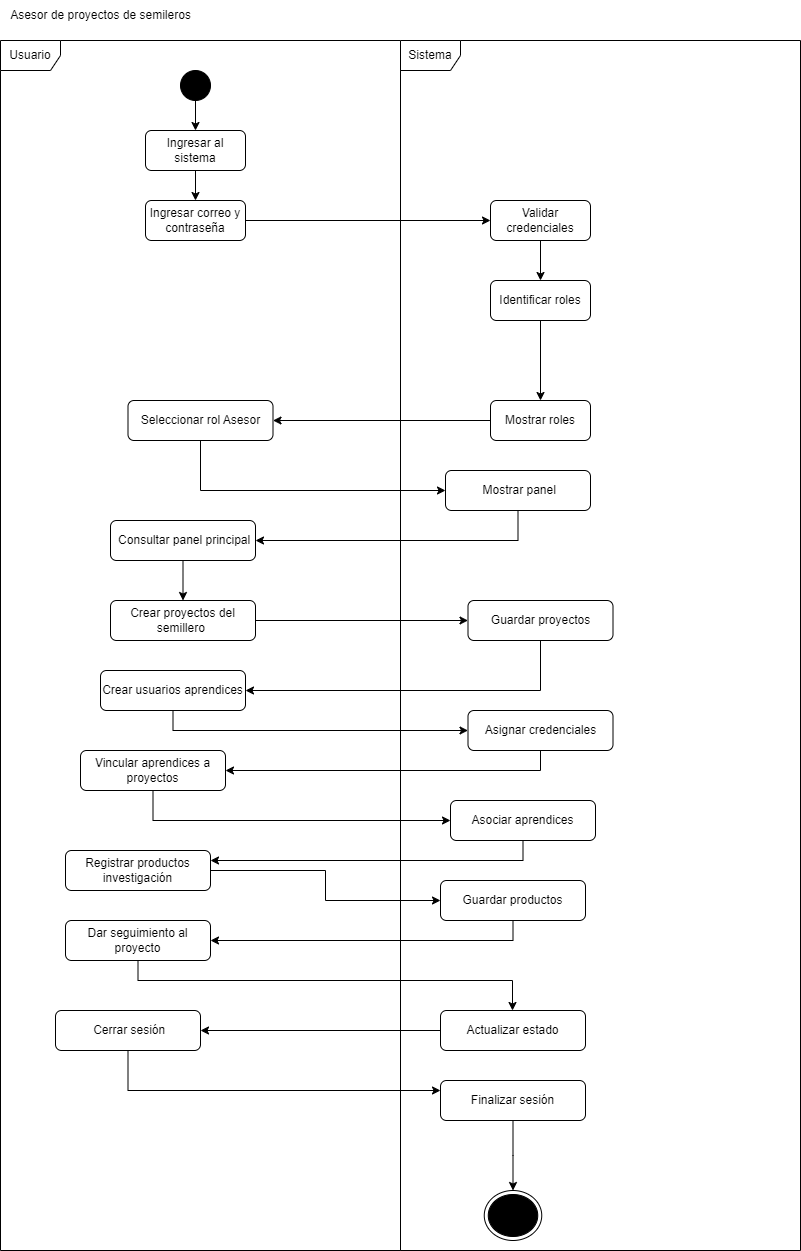

The diagram above was exported from draw.io. Its source (the exported page's mxGraphModel, read from the mxfile embedded in the PNG):
<mxGraphModel dx="1290" dy="669" grid="1" gridSize="10" guides="1" tooltips="1" connect="1" arrows="1" fold="1" page="1" pageScale="1" pageWidth="1100" pageHeight="1700" math="0" shadow="0">
  <root>
    <mxCell id="0" />
    <mxCell id="1" parent="0" />
    <mxCell id="u8ieT9q2yOzZsfIZ45yW-1" value="Usuario" style="shape=umlFrame;whiteSpace=wrap;html=1;pointerEvents=0;" parent="1" vertex="1">
      <mxGeometry x="80" y="40" width="400" height="1210" as="geometry" />
    </mxCell>
    <mxCell id="u8ieT9q2yOzZsfIZ45yW-2" value="Sistema" style="shape=umlFrame;whiteSpace=wrap;html=1;pointerEvents=0;" parent="1" vertex="1">
      <mxGeometry x="480" y="40" width="400" height="1210" as="geometry" />
    </mxCell>
    <mxCell id="u8ieT9q2yOzZsfIZ45yW-3" value="Asesor de proyectos de semileros" style="text;html=1;align=center;verticalAlign=middle;resizable=0;points=[];autosize=1;strokeColor=none;fillColor=none;" parent="1" vertex="1">
      <mxGeometry x="80" width="200" height="30" as="geometry" />
    </mxCell>
    <mxCell id="u8ieT9q2yOzZsfIZ45yW-11" value="" style="edgeStyle=orthogonalEdgeStyle;rounded=0;orthogonalLoop=1;jettySize=auto;html=1;" parent="1" source="u8ieT9q2yOzZsfIZ45yW-4" target="u8ieT9q2yOzZsfIZ45yW-9" edge="1">
      <mxGeometry relative="1" as="geometry" />
    </mxCell>
    <mxCell id="u8ieT9q2yOzZsfIZ45yW-4" value="" style="ellipse;fillColor=strokeColor;html=1;" parent="1" vertex="1">
      <mxGeometry x="260" y="70" width="30" height="30" as="geometry" />
    </mxCell>
    <mxCell id="u8ieT9q2yOzZsfIZ45yW-13" value="" style="edgeStyle=orthogonalEdgeStyle;rounded=0;orthogonalLoop=1;jettySize=auto;html=1;" parent="1" source="u8ieT9q2yOzZsfIZ45yW-9" target="u8ieT9q2yOzZsfIZ45yW-12" edge="1">
      <mxGeometry relative="1" as="geometry" />
    </mxCell>
    <mxCell id="u8ieT9q2yOzZsfIZ45yW-9" value="Ingresar al sistema" style="rounded=1;whiteSpace=wrap;html=1;" parent="1" vertex="1">
      <mxGeometry x="225" y="130" width="100" height="40" as="geometry" />
    </mxCell>
    <mxCell id="u8ieT9q2yOzZsfIZ45yW-15" value="" style="edgeStyle=orthogonalEdgeStyle;rounded=0;orthogonalLoop=1;jettySize=auto;html=1;" parent="1" source="u8ieT9q2yOzZsfIZ45yW-12" target="u8ieT9q2yOzZsfIZ45yW-14" edge="1">
      <mxGeometry relative="1" as="geometry" />
    </mxCell>
    <mxCell id="u8ieT9q2yOzZsfIZ45yW-12" value="Ingresar correo y contraseña" style="rounded=1;whiteSpace=wrap;html=1;" parent="1" vertex="1">
      <mxGeometry x="225" y="200" width="100" height="40" as="geometry" />
    </mxCell>
    <mxCell id="u8ieT9q2yOzZsfIZ45yW-17" value="" style="edgeStyle=orthogonalEdgeStyle;rounded=0;orthogonalLoop=1;jettySize=auto;html=1;" parent="1" source="u8ieT9q2yOzZsfIZ45yW-14" target="u8ieT9q2yOzZsfIZ45yW-16" edge="1">
      <mxGeometry relative="1" as="geometry" />
    </mxCell>
    <mxCell id="u8ieT9q2yOzZsfIZ45yW-14" value="Validar credenciales" style="rounded=1;whiteSpace=wrap;html=1;" parent="1" vertex="1">
      <mxGeometry x="570" y="200" width="100" height="40" as="geometry" />
    </mxCell>
    <mxCell id="u8ieT9q2yOzZsfIZ45yW-19" value="" style="edgeStyle=orthogonalEdgeStyle;rounded=0;orthogonalLoop=1;jettySize=auto;html=1;" parent="1" source="u8ieT9q2yOzZsfIZ45yW-16" target="u8ieT9q2yOzZsfIZ45yW-18" edge="1">
      <mxGeometry relative="1" as="geometry" />
    </mxCell>
    <mxCell id="u8ieT9q2yOzZsfIZ45yW-16" value="Identificar roles" style="rounded=1;whiteSpace=wrap;html=1;" parent="1" vertex="1">
      <mxGeometry x="570" y="280" width="100" height="40" as="geometry" />
    </mxCell>
    <mxCell id="u8ieT9q2yOzZsfIZ45yW-24" value="" style="edgeStyle=orthogonalEdgeStyle;rounded=0;orthogonalLoop=1;jettySize=auto;html=1;" parent="1" source="u8ieT9q2yOzZsfIZ45yW-18" target="u8ieT9q2yOzZsfIZ45yW-23" edge="1">
      <mxGeometry relative="1" as="geometry" />
    </mxCell>
    <mxCell id="u8ieT9q2yOzZsfIZ45yW-18" value="Mostrar roles" style="rounded=1;whiteSpace=wrap;html=1;" parent="1" vertex="1">
      <mxGeometry x="570" y="400" width="100" height="40" as="geometry" />
    </mxCell>
    <mxCell id="u8ieT9q2yOzZsfIZ45yW-26" value="" style="edgeStyle=orthogonalEdgeStyle;rounded=0;orthogonalLoop=1;jettySize=auto;html=1;" parent="1" source="u8ieT9q2yOzZsfIZ45yW-23" target="u8ieT9q2yOzZsfIZ45yW-25" edge="1">
      <mxGeometry relative="1" as="geometry">
        <Array as="points">
          <mxPoint x="280" y="490" />
        </Array>
      </mxGeometry>
    </mxCell>
    <mxCell id="u8ieT9q2yOzZsfIZ45yW-23" value="Seleccionar rol Asesor" style="rounded=1;whiteSpace=wrap;html=1;" parent="1" vertex="1">
      <mxGeometry x="207.5" y="400" width="145" height="40" as="geometry" />
    </mxCell>
    <mxCell id="u8ieT9q2yOzZsfIZ45yW-28" value="" style="edgeStyle=orthogonalEdgeStyle;rounded=0;orthogonalLoop=1;jettySize=auto;html=1;" parent="1" source="u8ieT9q2yOzZsfIZ45yW-25" target="u8ieT9q2yOzZsfIZ45yW-27" edge="1">
      <mxGeometry relative="1" as="geometry">
        <Array as="points">
          <mxPoint x="598" y="540" />
        </Array>
      </mxGeometry>
    </mxCell>
    <mxCell id="u8ieT9q2yOzZsfIZ45yW-25" value="&amp;nbsp;Mostrar panel" style="rounded=1;whiteSpace=wrap;html=1;" parent="1" vertex="1">
      <mxGeometry x="525" y="470" width="145" height="40" as="geometry" />
    </mxCell>
    <mxCell id="u8ieT9q2yOzZsfIZ45yW-30" value="" style="edgeStyle=orthogonalEdgeStyle;rounded=0;orthogonalLoop=1;jettySize=auto;html=1;" parent="1" source="u8ieT9q2yOzZsfIZ45yW-27" target="u8ieT9q2yOzZsfIZ45yW-29" edge="1">
      <mxGeometry relative="1" as="geometry" />
    </mxCell>
    <mxCell id="u8ieT9q2yOzZsfIZ45yW-27" value="&amp;nbsp;Consultar panel principal" style="rounded=1;whiteSpace=wrap;html=1;" parent="1" vertex="1">
      <mxGeometry x="190" y="520" width="145" height="40" as="geometry" />
    </mxCell>
    <mxCell id="u8ieT9q2yOzZsfIZ45yW-33" value="" style="edgeStyle=orthogonalEdgeStyle;rounded=0;orthogonalLoop=1;jettySize=auto;html=1;" parent="1" source="u8ieT9q2yOzZsfIZ45yW-29" target="u8ieT9q2yOzZsfIZ45yW-32" edge="1">
      <mxGeometry relative="1" as="geometry" />
    </mxCell>
    <mxCell id="u8ieT9q2yOzZsfIZ45yW-29" value="Crear proyectos del semillero&amp;nbsp;" style="rounded=1;whiteSpace=wrap;html=1;" parent="1" vertex="1">
      <mxGeometry x="190" y="600" width="145" height="40" as="geometry" />
    </mxCell>
    <mxCell id="u8ieT9q2yOzZsfIZ45yW-35" value="" style="edgeStyle=orthogonalEdgeStyle;rounded=0;orthogonalLoop=1;jettySize=auto;html=1;" parent="1" source="u8ieT9q2yOzZsfIZ45yW-32" target="u8ieT9q2yOzZsfIZ45yW-34" edge="1">
      <mxGeometry relative="1" as="geometry">
        <Array as="points">
          <mxPoint x="620" y="690" />
        </Array>
      </mxGeometry>
    </mxCell>
    <mxCell id="u8ieT9q2yOzZsfIZ45yW-32" value="Guardar proyectos" style="rounded=1;whiteSpace=wrap;html=1;" parent="1" vertex="1">
      <mxGeometry x="547.5" y="600" width="145" height="40" as="geometry" />
    </mxCell>
    <mxCell id="u8ieT9q2yOzZsfIZ45yW-37" value="" style="edgeStyle=orthogonalEdgeStyle;rounded=0;orthogonalLoop=1;jettySize=auto;html=1;" parent="1" source="u8ieT9q2yOzZsfIZ45yW-34" target="u8ieT9q2yOzZsfIZ45yW-36" edge="1">
      <mxGeometry relative="1" as="geometry">
        <Array as="points">
          <mxPoint x="252" y="730" />
        </Array>
      </mxGeometry>
    </mxCell>
    <mxCell id="u8ieT9q2yOzZsfIZ45yW-34" value="Crear usuarios aprendices" style="rounded=1;whiteSpace=wrap;html=1;" parent="1" vertex="1">
      <mxGeometry x="180" y="670" width="145" height="40" as="geometry" />
    </mxCell>
    <mxCell id="u8ieT9q2yOzZsfIZ45yW-39" value="" style="edgeStyle=orthogonalEdgeStyle;rounded=0;orthogonalLoop=1;jettySize=auto;html=1;" parent="1" source="u8ieT9q2yOzZsfIZ45yW-36" target="u8ieT9q2yOzZsfIZ45yW-38" edge="1">
      <mxGeometry relative="1" as="geometry">
        <Array as="points">
          <mxPoint x="620" y="770" />
        </Array>
      </mxGeometry>
    </mxCell>
    <mxCell id="u8ieT9q2yOzZsfIZ45yW-36" value="Asignar credenciales" style="rounded=1;whiteSpace=wrap;html=1;" parent="1" vertex="1">
      <mxGeometry x="547.5" y="710" width="145" height="40" as="geometry" />
    </mxCell>
    <mxCell id="u8ieT9q2yOzZsfIZ45yW-41" value="" style="edgeStyle=orthogonalEdgeStyle;rounded=0;orthogonalLoop=1;jettySize=auto;html=1;" parent="1" source="u8ieT9q2yOzZsfIZ45yW-38" target="u8ieT9q2yOzZsfIZ45yW-40" edge="1">
      <mxGeometry relative="1" as="geometry">
        <Array as="points">
          <mxPoint x="232" y="820" />
        </Array>
      </mxGeometry>
    </mxCell>
    <mxCell id="u8ieT9q2yOzZsfIZ45yW-38" value="Vincular aprendices a proyectos" style="rounded=1;whiteSpace=wrap;html=1;" parent="1" vertex="1">
      <mxGeometry x="160" y="750" width="145" height="40" as="geometry" />
    </mxCell>
    <mxCell id="u8ieT9q2yOzZsfIZ45yW-43" value="" style="edgeStyle=orthogonalEdgeStyle;rounded=0;orthogonalLoop=1;jettySize=auto;html=1;" parent="1" source="u8ieT9q2yOzZsfIZ45yW-40" target="u8ieT9q2yOzZsfIZ45yW-42" edge="1">
      <mxGeometry relative="1" as="geometry">
        <Array as="points">
          <mxPoint x="602" y="860" />
        </Array>
      </mxGeometry>
    </mxCell>
    <mxCell id="u8ieT9q2yOzZsfIZ45yW-40" value="Asociar aprendices" style="rounded=1;whiteSpace=wrap;html=1;" parent="1" vertex="1">
      <mxGeometry x="530" y="800" width="145" height="40" as="geometry" />
    </mxCell>
    <mxCell id="u8ieT9q2yOzZsfIZ45yW-45" value="" style="edgeStyle=orthogonalEdgeStyle;rounded=0;orthogonalLoop=1;jettySize=auto;html=1;" parent="1" source="u8ieT9q2yOzZsfIZ45yW-42" target="u8ieT9q2yOzZsfIZ45yW-44" edge="1">
      <mxGeometry relative="1" as="geometry" />
    </mxCell>
    <mxCell id="u8ieT9q2yOzZsfIZ45yW-42" value="Registrar productos investigación" style="rounded=1;whiteSpace=wrap;html=1;" parent="1" vertex="1">
      <mxGeometry x="145" y="850" width="145" height="40" as="geometry" />
    </mxCell>
    <mxCell id="u8ieT9q2yOzZsfIZ45yW-47" value="" style="edgeStyle=orthogonalEdgeStyle;rounded=0;orthogonalLoop=1;jettySize=auto;html=1;" parent="1" source="u8ieT9q2yOzZsfIZ45yW-44" target="u8ieT9q2yOzZsfIZ45yW-46" edge="1">
      <mxGeometry relative="1" as="geometry">
        <Array as="points">
          <mxPoint x="592" y="940" />
        </Array>
      </mxGeometry>
    </mxCell>
    <mxCell id="u8ieT9q2yOzZsfIZ45yW-44" value="Guardar productos" style="rounded=1;whiteSpace=wrap;html=1;" parent="1" vertex="1">
      <mxGeometry x="520" y="880" width="145" height="40" as="geometry" />
    </mxCell>
    <mxCell id="u8ieT9q2yOzZsfIZ45yW-49" value="" style="edgeStyle=orthogonalEdgeStyle;rounded=0;orthogonalLoop=1;jettySize=auto;html=1;" parent="1" source="u8ieT9q2yOzZsfIZ45yW-46" target="u8ieT9q2yOzZsfIZ45yW-48" edge="1">
      <mxGeometry relative="1" as="geometry">
        <Array as="points">
          <mxPoint x="218" y="980" />
          <mxPoint x="592" y="980" />
        </Array>
      </mxGeometry>
    </mxCell>
    <mxCell id="u8ieT9q2yOzZsfIZ45yW-46" value="Dar seguimiento al proyecto" style="rounded=1;whiteSpace=wrap;html=1;" parent="1" vertex="1">
      <mxGeometry x="145" y="920" width="145" height="40" as="geometry" />
    </mxCell>
    <mxCell id="u8ieT9q2yOzZsfIZ45yW-53" value="" style="edgeStyle=orthogonalEdgeStyle;rounded=0;orthogonalLoop=1;jettySize=auto;html=1;" parent="1" source="u8ieT9q2yOzZsfIZ45yW-48" target="u8ieT9q2yOzZsfIZ45yW-52" edge="1">
      <mxGeometry relative="1" as="geometry" />
    </mxCell>
    <mxCell id="u8ieT9q2yOzZsfIZ45yW-48" value="Actualizar estado" style="rounded=1;whiteSpace=wrap;html=1;" parent="1" vertex="1">
      <mxGeometry x="520" y="1010" width="145" height="40" as="geometry" />
    </mxCell>
    <mxCell id="u8ieT9q2yOzZsfIZ45yW-55" value="" style="edgeStyle=orthogonalEdgeStyle;rounded=0;orthogonalLoop=1;jettySize=auto;html=1;" parent="1" source="u8ieT9q2yOzZsfIZ45yW-52" target="u8ieT9q2yOzZsfIZ45yW-54" edge="1">
      <mxGeometry relative="1" as="geometry">
        <Array as="points">
          <mxPoint x="208" y="1090" />
        </Array>
      </mxGeometry>
    </mxCell>
    <mxCell id="u8ieT9q2yOzZsfIZ45yW-52" value="&amp;nbsp;Cerrar sesión" style="rounded=1;whiteSpace=wrap;html=1;" parent="1" vertex="1">
      <mxGeometry x="135" y="1010" width="145" height="40" as="geometry" />
    </mxCell>
    <mxCell id="u8ieT9q2yOzZsfIZ45yW-57" value="" style="edgeStyle=orthogonalEdgeStyle;rounded=0;orthogonalLoop=1;jettySize=auto;html=1;" parent="1" source="u8ieT9q2yOzZsfIZ45yW-54" target="u8ieT9q2yOzZsfIZ45yW-56" edge="1">
      <mxGeometry relative="1" as="geometry" />
    </mxCell>
    <mxCell id="u8ieT9q2yOzZsfIZ45yW-54" value="Finalizar sesión" style="rounded=1;whiteSpace=wrap;html=1;" parent="1" vertex="1">
      <mxGeometry x="520" y="1080" width="145" height="40" as="geometry" />
    </mxCell>
    <mxCell id="u8ieT9q2yOzZsfIZ45yW-56" value="" style="ellipse;html=1;shape=endState;fillColor=strokeColor;" parent="1" vertex="1">
      <mxGeometry x="563.75" y="1190" width="57.5" height="50" as="geometry" />
    </mxCell>
  </root>
</mxGraphModel>